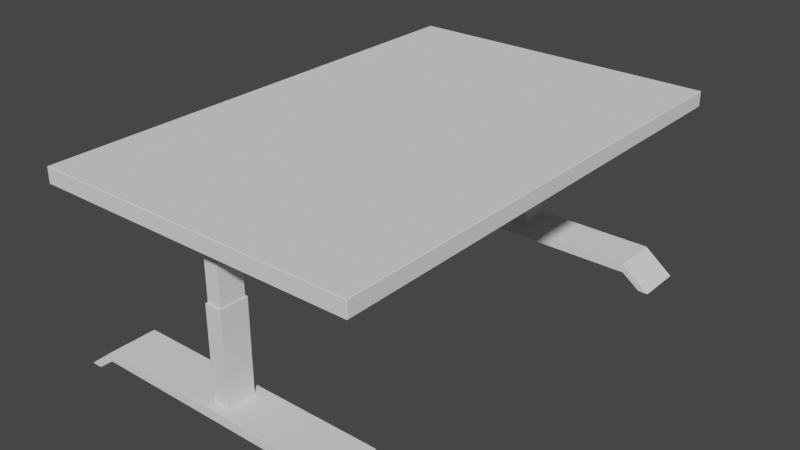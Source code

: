 # Source: 3d_room.blend  (saved by Blender 3.0.42; exported with 4.5.12 LTS)
import bpy
from mathutils import Matrix  # noqa: F401  (used for matrix-valued properties, if any)

bpy.ops.wm.read_factory_settings(use_empty=True)
scene = bpy.context.scene
scene.name = 'Scene'

# ---- collections
col_collection = bpy.data.collections.new('Collection'); scene.collection.children.link(col_collection)
col_leg = bpy.data.collections.new('Leg'); scene.collection.children.link(col_leg)

# ---- world
world_world = bpy.data.worlds.new('World'); scene.world = world_world
world_world.use_nodes = True; world_world.node_tree.nodes.clear()
_N = world_world.node_tree.nodes; _L = world_world.node_tree.links
n0 = _N.new('ShaderNodeOutputWorld'); n0.name = 'World Output'; n0.location = (300, 300)
n1 = _N.new('ShaderNodeBackground'); n1.name = 'Background'; n1.location = (10, 300)
n1.inputs[0].default_value = (0.05088, 0.05088, 0.05088, 1.0)
_L.new(n1.outputs[0], n0.inputs[0])
n0.is_active_output = True
world_world.color = (0.05088, 0.05088, 0.05088)
world_world.use_sun_shadow = False
world_world.sun_shadow_jitter_overblur = 0.0

# ---- meshes
me_cube_001 = bpy.data.meshes.new('Cube.001')
me_cube_001.from_pydata([(-2.251, -3.437, -0.1089), (-2.251, -3.437, 0.1089), (-2.251, 3.437, -0.1089), (-2.251, 3.437, 0.1089), (2.251, -3.437, -0.1089), (2.251, -3.437, 0.1089), (2.251, 3.437, -0.1089), (2.251, 3.437, 0.1089)], [], [(0, 1, 3, 2), (2, 3, 7, 6), (6, 7, 5, 4), (4, 5, 1, 0), (2, 6, 4, 0), (7, 3, 1, 5)])
me_cube_001.polygons.foreach_set('use_smooth', [True] * 6)
_uv = me_cube_001.uv_layers.new(name='UVMap')
_uv.uv.foreach_set('vector', [0.375, 0.0, 0.625, 0.0, 0.625, 0.25, 0.375, 0.25, 0.375, 0.25, 0.625, 0.25, 0.625, 0.5, 0.375, 0.5, 0.375, 0.5, 0.625, 0.5, 0.625, 0.75, 0.375, 0.75, 0.375, 0.75, 0.625, 0.75, 0.625, 1.0, 0.375, 1.0, 0.125, 0.5, 0.375, 0.5, 0.375, 0.75, 0.125, 0.75, 0.625, 0.5, 0.875, 0.5, 0.875, 0.75, 0.625, 0.75])
me_cube_001.use_remesh_fix_poles = True
me_cube_001.use_remesh_preserve_attributes = False
me_cube_001.update()
me_cube_002 = bpy.data.meshes.new('Cube.002')
me_cube_002.from_pydata([(0.8041, -1.0, -1.0), (0.8041, -1.0, 1.0), (0.8041, 1.0, -1.0), (0.8041, 1.0, 1.0), (0.9202, -1.0, -4.091), (0.9864, -1.0, -4.091), (0.9202, 1.0, -4.091), (0.9864, 1.0, -4.091), (0.0, 1.0, -1.0), (0.0, 1.0, 1.0), (0.0, -1.0, -1.0), (0.0, -1.0, 1.0)], [], [(8, 9, 3, 2), (1, 0, 4, 5), (8, 2, 0, 10), (6, 7, 5, 4), (0, 2, 6, 4), (3, 1, 5, 7), (2, 3, 7, 6), (3, 9, 11, 1), (0, 1, 11, 10)])
me_cube_002.polygons.foreach_set('use_smooth', [True] * 9)
_uv = me_cube_002.uv_layers.new(name='UVMap')
_uv.uv.foreach_set('vector', [0.375, 0.375, 0.625, 0.375, 0.625, 0.5, 0.375, 0.5, 0.625, 0.75, 0.375, 0.75, 0.375, 0.75, 0.625, 0.75, 0.25, 0.5, 0.375, 0.5, 0.375, 0.75, 0.25, 0.75, 0.375, 0.5, 0.625, 0.5, 0.625, 0.75, 0.375, 0.75, 0.375, 0.75, 0.375, 0.5, 0.375, 0.5, 0.375, 0.75, 0.625, 0.5, 0.625, 0.75, 0.625, 0.75, 0.625, 0.5, 0.375, 0.5, 0.625, 0.5, 0.625, 0.5, 0.375, 0.5, 0.625, 0.5, 0.75, 0.5, 0.75, 0.75, 0.625, 0.75, 0.375, 0.75, 0.625, 0.75, 0.625, 0.875, 0.375, 0.875])
me_cube_002.use_remesh_fix_poles = True
me_cube_002.use_remesh_preserve_attributes = False
me_cube_002.update()
me_cube_003 = bpy.data.meshes.new('Cube.003')
me_cube_003.from_pydata([(-1.0, -1.0, -1.0), (-0.8781, -0.8781, 6.348), (-1.0, 1.0, -1.0), (-0.8781, 0.8781, 6.348), (1.0, -1.0, -1.0), (0.8781, -0.8781, 6.348), (1.0, 1.0, -1.0), (0.8781, 0.8781, 6.348), (-1.0, -1.0, 6.348), (-1.0, 1.0, 6.348), (1.0, 1.0, 6.348), (1.0, -1.0, 6.348), (-0.7485, -0.7485, 9.546), (-0.7485, 0.7485, 9.546), (0.7485, 0.7485, 9.546), (0.7485, -0.7485, 9.546), (-0.8781, -0.8781, 9.546), (-0.8781, 0.8781, 9.546), (0.8781, 0.8781, 9.546), (0.8781, -0.8781, 9.546), (-0.7485, -0.7485, 11.38), (-0.7485, 0.7485, 11.38), (0.7485, 0.7485, 11.38), (0.7485, -0.7485, 11.38)], [], [(0, 8, 9, 2), (2, 9, 10, 6), (6, 10, 11, 4), (4, 11, 8, 0), (3, 1, 16, 17), (1, 3, 9, 8), (3, 7, 10, 9), (7, 5, 11, 10), (5, 1, 8, 11), (12, 15, 23, 20), (1, 5, 19, 16), (7, 3, 17, 18), (5, 7, 18, 19), (12, 13, 17, 16), (13, 14, 18, 17), (14, 15, 19, 18), (15, 12, 16, 19), (14, 13, 21, 22), (15, 14, 22, 23), (13, 12, 20, 21)])
_uv = me_cube_003.uv_layers.new(name='UVMap')
_uv.uv.foreach_set('vector', [0.375, 0.0, 0.625, 0.0, 0.625, 0.25, 0.375, 0.25, 0.375, 0.25, 0.625, 0.25, 0.625, 0.5, 0.375, 0.5, 0.375, 0.5, 0.625, 0.5, 0.625, 0.75, 0.375, 0.75, 0.375, 0.75, 0.625, 0.75, 0.625, 1.0, 0.375, 1.0, 0.8598, 0.5152, 0.8598, 0.7348, 0.8598, 0.7348, 0.8598, 0.5152, 0.8598, 0.7348, 0.8598, 0.5152, 0.875, 0.5, 0.875, 0.75, 0.8598, 0.5152, 0.6402, 0.5152, 0.625, 0.5, 0.875, 0.5, 0.6402, 0.5152, 0.6402, 0.7348, 0.625, 0.75, 0.625, 0.5, 0.6402, 0.7348, 0.8598, 0.7348, 0.875, 0.75, 0.625, 0.75, 0.8436, 0.7186, 0.6564, 0.7186, 0.6564, 0.7186, 0.8436, 0.7186, 0.8598, 0.7348, 0.6402, 0.7348, 0.6402, 0.7348, 0.8598, 0.7348, 0.6402, 0.5152, 0.8598, 0.5152, 0.8598, 0.5152, 0.6402, 0.5152, 0.6402, 0.7348, 0.6402, 0.5152, 0.6402, 0.5152, 0.6402, 0.7348, 0.8436, 0.7186, 0.8436, 0.5314, 0.8598, 0.5152, 0.8598, 0.7348, 0.8436, 0.5314, 0.6564, 0.5314, 0.6402, 0.5152, 0.8598, 0.5152, 0.6564, 0.5314, 0.6564, 0.7186, 0.6402, 0.7348, 0.6402, 0.5152, 0.6564, 0.7186, 0.8436, 0.7186, 0.8598, 0.7348, 0.6402, 0.7348, 0.6564, 0.5314, 0.8436, 0.5314, 0.8436, 0.5314, 0.6564, 0.5314, 0.6564, 0.7186, 0.6564, 0.5314, 0.6564, 0.5314, 0.6564, 0.7186, 0.8436, 0.5314, 0.8436, 0.7186, 0.8436, 0.7186, 0.8436, 0.5314])
me_cube_003.use_remesh_fix_poles = True
me_cube_003.use_remesh_preserve_attributes = False
me_cube_003.update()

# ---- objects
ob_cube = bpy.data.objects.new('Cube', me_cube_001)
ob_cube_001 = bpy.data.objects.new('Cube.001', me_cube_002)
ob_cube_002 = bpy.data.objects.new('Cube.002', me_cube_003)

# ---- transforms, parenting, visibility, modifiers, constraints
ob_cube.location = (0.0, 0.0, 2.397)
_m = ob_cube.modifiers.new('Bevel', 'BEVEL')
_m.width = 0.01
_m.width_pct = 0.01
_m.segments = 4
_m.harden_normals = True
ob_cube_001.location = (0.01368, 2.923, 0.06672)
ob_cube_001.scale = (2.251, 0.3287, 0.06362)
_m = ob_cube_001.modifiers.new('Bevel', 'BEVEL')
_m.width = 0.01
_m.width_pct = 0.01
_m.segments = 4
_m.harden_normals = True
_m = ob_cube_001.modifiers.new('Mirror', 'MIRROR')
_m.use_clip = True
_m = ob_cube_001.modifiers.new('Mirror.001', 'MIRROR')
_m.use_axis = (False, True, False)
_m.mirror_object = ob_cube
ob_cube_002.location = (0.01368, 2.923, 0.3043)
ob_cube_002.scale = (0.1178, 0.1963, 0.1744)
_m = ob_cube_002.modifiers.new('Mirror', 'MIRROR')
_m.use_axis = (False, True, False)
_m.mirror_object = ob_cube

# ---- collection membership
col_collection.objects.link(ob_cube)
col_leg.objects.link(ob_cube_001)
col_leg.objects.link(ob_cube_002)

# ---- scene / render settings (as saved in the file)
scene.frame_start = 1; scene.frame_end = 250; scene.frame_set(1)
scene.render.engine = 'BLENDER_EEVEE_NEXT'
scene.cycles.sampling_pattern = 'TABULATED_SOBOL'
scene.cycles.use_light_tree = False
scene.view_settings.view_transform = 'Filmic'
bpy.context.view_layer.update()

# ---- added for rendering (the .blend has no active camera and no usable light): camera, sun
cam_auto = bpy.data.cameras.new('AutoCamera')
cam_auto.lens = 50.0
cam_auto.sensor_width = 36.0
cam_auto.clip_end = 1000.0
ob_auto_camera = bpy.data.objects.new('AutoCamera', cam_auto)
scene.collection.objects.link(ob_auto_camera)
ob_auto_camera.location = (8.00255, -9.60306, 7.55829)
ob_auto_camera.rotation_euler = (1.09748, -7.21219e-08, 0.694738)
scene.camera = ob_auto_camera
light_auto_sun = bpy.data.lights.new('AutoSun', 'SUN')
light_auto_sun.energy = 3.0
light_auto_sun.angle = 0.0523599
ob_auto_sun = bpy.data.objects.new('AutoSun', light_auto_sun)
scene.collection.objects.link(ob_auto_sun)
ob_auto_sun.rotation_euler = (0.872665, 0.174533, 0.523599)
bpy.context.view_layer.update()
